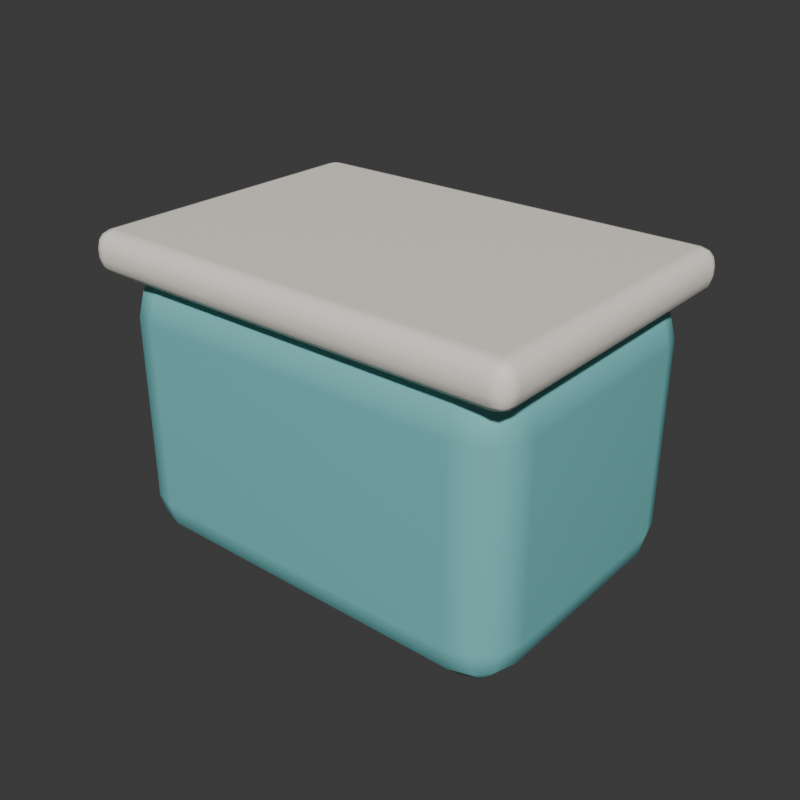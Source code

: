 # Source: ToyBox.blend  (saved by Blender 5.2.44; exported with 4.5.12 LTS)
import bpy
from mathutils import Matrix  # noqa: F401  (used for matrix-valued properties, if any)

bpy.ops.wm.read_factory_settings(use_empty=True)
scene = bpy.context.scene
scene.name = 'Scene'

# ---- collections
col_collection = bpy.data.collections.new('Collection'); scene.collection.children.link(col_collection)

# ---- materials (node trees are filled in below, after node groups)
mat_yy_teal_010 = bpy.data.materials.new('YY_teal.010')
mat_yy_teal_010.diffuse_color = (0.1922, 0.5608, 0.5686, 1.0)
mat_yy_cream_020 = bpy.data.materials.new('YY_cream.020')
mat_yy_cream_020.diffuse_color = (0.9569, 0.9059, 0.8039, 1.0)

# ---- material node trees
mat_yy_teal_010.use_nodes = True; mat_yy_teal_010.node_tree.nodes.clear()
_N = mat_yy_teal_010.node_tree.nodes; _L = mat_yy_teal_010.node_tree.links
n0 = _N.new('ShaderNodeBsdfPrincipled'); n0.name = 'Principled BSDF'; n0.location = (-200, 100)
n0.inputs[0].default_value = (0.1922, 0.5608, 0.5686, 1.0)
n0.inputs[2].default_value = 0.66
n0.inputs[10].default_value = 0.005
n1 = _N.new('ShaderNodeOutputMaterial'); n1.name = 'Material Output'; n1.location = (200, 100)
_L.new(n0.outputs[0], n1.inputs[0])
n1.is_active_output = True
mat_yy_cream_020.use_nodes = True; mat_yy_cream_020.node_tree.nodes.clear()
_N = mat_yy_cream_020.node_tree.nodes; _L = mat_yy_cream_020.node_tree.links
n0 = _N.new('ShaderNodeBsdfPrincipled'); n0.name = 'Principled BSDF'; n0.location = (-200, 100)
n0.inputs[0].default_value = (0.9569, 0.9059, 0.8039, 1.0)
n0.inputs[2].default_value = 0.66
n0.inputs[10].default_value = 0.005
n1 = _N.new('ShaderNodeOutputMaterial'); n1.name = 'Material Output'; n1.location = (200, 100)
_L.new(n0.outputs[0], n1.inputs[0])
n1.is_active_output = True

# ---- world
world_world = bpy.data.worlds.new('World'); scene.world = world_world
world_world.use_nodes = True; world_world.node_tree.nodes.clear()
_N = world_world.node_tree.nodes; _L = world_world.node_tree.links
n0 = _N.new('ShaderNodeOutputWorld'); n0.name = 'World Output'; n0.location = (200, 100)
n1 = _N.new('ShaderNodeBackground'); n1.name = 'Background'; n1.location = (-200, 100)
n1.inputs[0].default_value = (0.05088, 0.05088, 0.05088, 1.0)
_L.new(n1.outputs[0], n0.inputs[0])
n0.is_active_output = True
world_world.color = (0.3, 0.3, 0.3)
world_world.sun_shadow_jitter_overblur = 0.0

# ---- meshes
me_cube_142 = bpy.data.meshes.new('Cube.142')
me_cube_142.from_pydata([(-0.14, -0.085, -0.12), (-0.14, -0.125, -0.08), (-0.18, -0.085, -0.08), (-0.14, -0.105, -0.1147), (-0.16, -0.085, -0.1147), (-0.1591, -0.1041, -0.1095), (-0.16, -0.1197, -0.08), (-0.14, -0.1197, -0.09997), (-0.1591, -0.1145, -0.09913), (-0.1747, -0.085, -0.09997), (-0.1747, -0.105, -0.08), (-0.1695, -0.1041, -0.09913), (-0.14, -0.125, 0.08), (-0.14, -0.085, 0.12), (-0.18, -0.085, 0.08), (-0.14, -0.1197, 0.09997), (-0.16, -0.1197, 0.08), (-0.1591, -0.1145, 0.09913), (-0.16, -0.085, 0.1147), (-0.14, -0.105, 0.1147), (-0.1591, -0.1041, 0.1095), (-0.1747, -0.105, 0.08), (-0.1747, -0.085, 0.09997), (-0.1695, -0.1041, 0.09913), (-0.14, 0.085, -0.12), (-0.18, 0.085, -0.08), (-0.14, 0.125, -0.08), (-0.16, 0.085, -0.1147), (-0.14, 0.105, -0.1147), (-0.1591, 0.1041, -0.1095), (-0.1747, 0.105, -0.08), (-0.1747, 0.085, -0.09997), (-0.1695, 0.1041, -0.09913), (-0.14, 0.1197, -0.09997), (-0.16, 0.1197, -0.08), (-0.1591, 0.1145, -0.09913), (-0.14, 0.085, 0.12), (-0.14, 0.125, 0.08), (-0.18, 0.085, 0.08), (-0.14, 0.105, 0.1147), (-0.16, 0.085, 0.1147), (-0.1591, 0.1041, 0.1095), (-0.16, 0.1197, 0.08), (-0.14, 0.1197, 0.09997), (-0.1591, 0.1145, 0.09913), (-0.1747, 0.085, 0.09997), (-0.1747, 0.105, 0.08), (-0.1695, 0.1041, 0.09913), (0.14, -0.085, -0.12), (0.18, -0.085, -0.08), (0.14, -0.125, -0.08), (0.16, -0.085, -0.1147), (0.14, -0.105, -0.1147), (0.1591, -0.1041, -0.1095), (0.1747, -0.105, -0.08), (0.1747, -0.085, -0.09997), (0.1695, -0.1041, -0.09913), (0.14, -0.1197, -0.09997), (0.16, -0.1197, -0.08), (0.1591, -0.1145, -0.09913), (0.14, -0.085, 0.12), (0.14, -0.125, 0.08), (0.18, -0.085, 0.08), (0.14, -0.105, 0.1147), (0.16, -0.085, 0.1147), (0.1591, -0.1041, 0.1095), (0.16, -0.1197, 0.08), (0.14, -0.1197, 0.09997), (0.1591, -0.1145, 0.09913), (0.1747, -0.085, 0.09997), (0.1747, -0.105, 0.08), (0.1695, -0.1041, 0.09913), (0.14, 0.085, -0.12), (0.14, 0.125, -0.08), (0.18, 0.085, -0.08), (0.14, 0.105, -0.1147), (0.16, 0.085, -0.1147), (0.1591, 0.1041, -0.1095), (0.16, 0.1197, -0.08), (0.14, 0.1197, -0.09997), (0.1591, 0.1145, -0.09913), (0.1747, 0.085, -0.09997), (0.1747, 0.105, -0.08), (0.1695, 0.1041, -0.09913), (0.14, 0.085, 0.12), (0.18, 0.085, 0.08), (0.14, 0.125, 0.08), (0.16, 0.085, 0.1147), (0.14, 0.105, 0.1147), (0.1591, 0.1041, 0.1095), (0.1747, 0.105, 0.08), (0.1747, 0.085, 0.09997), (0.1695, 0.1041, 0.09913), (0.14, 0.1197, 0.09997), (0.16, 0.1197, 0.08), (0.1591, 0.1145, 0.09913)], [], [(0, 3, 5, 4), (3, 7, 8, 5), (1, 6, 8, 7), (6, 10, 11, 8), (2, 9, 11, 10), (9, 4, 5, 11), (5, 8, 11), (12, 15, 17, 16), (15, 19, 20, 17), (13, 18, 20, 19), (18, 22, 23, 20), (14, 21, 23, 22), (21, 16, 17, 23), (17, 20, 23), (24, 27, 29, 28), (27, 31, 32, 29), (25, 30, 32, 31), (30, 34, 35, 32), (26, 33, 35, 34), (33, 28, 29, 35), (29, 32, 35), (36, 39, 41, 40), (39, 43, 44, 41), (37, 42, 44, 43), (42, 46, 47, 44), (38, 45, 47, 46), (45, 40, 41, 47), (41, 44, 47), (48, 51, 53, 52), (51, 55, 56, 53), (49, 54, 56, 55), (54, 58, 59, 56), (50, 57, 59, 58), (57, 52, 53, 59), (53, 56, 59), (60, 63, 65, 64), (63, 67, 68, 65), (61, 66, 68, 67), (66, 70, 71, 68), (62, 69, 71, 70), (69, 64, 65, 71), (65, 68, 71), (72, 75, 77, 76), (75, 79, 80, 77), (73, 78, 80, 79), (78, 82, 83, 80), (74, 81, 83, 82), (81, 76, 77, 83), (77, 80, 83), (84, 87, 89, 88), (87, 91, 92, 89), (85, 90, 92, 91), (90, 94, 95, 92), (86, 93, 95, 94), (93, 88, 89, 95), (89, 92, 95), (24, 0, 4, 27), (27, 4, 9, 31), (31, 9, 2, 25), (1, 12, 16, 6), (6, 16, 21, 10), (10, 21, 14, 2), (13, 36, 40, 18), (18, 40, 45, 22), (22, 45, 38, 14), (37, 26, 34, 42), (42, 34, 30, 46), (46, 30, 25, 38), (72, 24, 28, 75), (75, 28, 33, 79), (79, 33, 26, 73), (36, 84, 88, 39), (39, 88, 93, 43), (43, 93, 86, 37), (85, 74, 82, 90), (90, 82, 78, 94), (94, 78, 73, 86), (48, 72, 76, 51), (51, 76, 81, 55), (55, 81, 74, 49), (84, 60, 64, 87), (87, 64, 69, 91), (91, 69, 62, 85), (61, 50, 58, 66), (66, 58, 54, 70), (70, 54, 49, 62), (0, 48, 52, 3), (3, 52, 57, 7), (7, 57, 50, 1), (60, 13, 19, 63), (63, 19, 15, 67), (67, 15, 12, 61), (24, 72, 48, 0), (2, 14, 38, 25), (50, 61, 12, 1), (84, 36, 13, 60), (26, 37, 86, 73), (74, 85, 62, 49)])
me_cube_142.polygons.foreach_set('use_smooth', [True] * 98)
_uv = me_cube_142.uv_layers.new(name='UVMap')
_uv.uv.foreach_set('vector', [0.1528, 0.71, 0.1528, 0.73, 0.1395, 0.7291, 0.1389, 0.71, 0.1528, 0.73, 0.1528, 0.75, 0.1395, 0.75, 0.1395, 0.7291, 0.4167, 0.9722, 0.4167, 1.0, 0.375, 0.9855, 0.375, 0.9722, 0.4167, 0.0, 0.4167, 0.02003, 0.375, 0.02087, 0.375, 0.0, 0.4167, 0.04, 0.375, 0.04, 0.375, 0.02087, 0.4167, 0.02003, 0.125, 0.71, 0.1389, 0.71, 0.1395, 0.7291, 0.125, 0.7291, 0.1395, 0.7291, 0.1395, 0.75, 0.125, 0.7291, 0.5833, 0.9722, 0.6041, 0.9722, 0.6033, 1.0, 0.5833, 1.0, 0.6041, 0.9722, 0.625, 0.9722, 0.625, 1.0, 0.6033, 1.0, 0.8472, 0.71, 0.875, 0.71, 0.875, 0.7291, 0.8472, 0.75, 0.625, 0.04, 0.6041, 0.04, 0.6033, 0.02087, 0.625, 0.02087, 0.5833, 0.04, 0.5833, 0.02003, 0.6033, 0.02087, 0.6041, 0.04, 0.5833, 0.02003, 0.5833, 0.0, 0.6033, 0.0, 0.6033, 0.02087, 0.6033, 0.0, 0.625, 0.02087, 0.6033, 0.02087, 0.1528, 0.54, 0.1389, 0.54, 0.1395, 0.5209, 0.1528, 0.52, 0.1389, 0.54, 0.125, 0.54, 0.125, 0.5209, 0.1395, 0.5209, 0.4167, 0.21, 0.4167, 0.23, 0.375, 0.2291, 0.375, 0.21, 0.4167, 0.23, 0.4167, 0.2639, 0.375, 0.2645, 0.375, 0.2291, 0.4167, 0.2778, 0.375, 0.2778, 0.375, 0.2645, 0.4167, 0.2639, 0.1528, 0.5, 0.1528, 0.52, 0.1395, 0.5209, 0.1395, 0.5, 0.1395, 0.5209, 0.125, 0.5209, 0.1395, 0.5, 0.8472, 0.54, 0.8472, 0.5, 0.875, 0.5209, 0.875, 0.54, 0.625, 0.2778, 0.6041, 0.2778, 0.6033, 0.2582, 0.625, 0.2361, 0.5833, 0.2778, 0.5833, 0.2639, 0.6033, 0.2582, 0.6041, 0.2778, 0.5833, 0.2639, 0.5833, 0.23, 0.6033, 0.2291, 0.6033, 0.2582, 0.5833, 0.21, 0.6041, 0.21, 0.6033, 0.2291, 0.5833, 0.23, 0.6041, 0.21, 0.625, 0.21, 0.625, 0.2361, 0.6033, 0.2291, 0.625, 0.2361, 0.6033, 0.2582, 0.6033, 0.2291, 0.3472, 0.71, 0.3611, 0.71, 0.3605, 0.7291, 0.3472, 0.73, 0.3611, 0.71, 0.3959, 0.71, 0.3895, 0.7291, 0.3605, 0.7291, 0.4167, 0.71, 0.4167, 0.73, 0.3895, 0.7291, 0.3959, 0.71, 0.4167, 0.73, 0.4167, 0.7639, 0.3678, 0.7572, 0.3895, 0.7291, 0.4167, 0.7778, 0.3611, 0.7639, 0.3678, 0.7572, 0.4167, 0.7639, 0.3611, 0.7639, 0.3472, 0.73, 0.3605, 0.7291, 0.3678, 0.7572, 0.3605, 0.7291, 0.3895, 0.7291, 0.3678, 0.7572, 0.6528, 0.71, 0.6389, 0.7639, 0.6322, 0.7572, 0.6389, 0.71, 0.6389, 0.7639, 0.6041, 0.7778, 0.6033, 0.7645, 0.6322, 0.7572, 0.5833, 0.7778, 0.5833, 0.7639, 0.6033, 0.7645, 0.6041, 0.7778, 0.5833, 0.7639, 0.5833, 0.73, 0.6033, 0.7362, 0.6033, 0.7645, 0.5833, 0.71, 0.6041, 0.71, 0.6033, 0.7362, 0.5833, 0.73, 0.6041, 0.71, 0.6389, 0.71, 0.6322, 0.7572, 0.6033, 0.7362, 0.6322, 0.7572, 0.6033, 0.7645, 0.6033, 0.7362, 0.3472, 0.54, 0.3472, 0.52, 0.3605, 0.5209, 0.3611, 0.54, 0.3472, 0.52, 0.3611, 0.4861, 0.3678, 0.4928, 0.3605, 0.5209, 0.4167, 0.4722, 0.4167, 0.4861, 0.3678, 0.4928, 0.3611, 0.4861, 0.4167, 0.4861, 0.4167, 0.52, 0.3895, 0.5209, 0.3678, 0.4928, 0.4167, 0.54, 0.3959, 0.54, 0.3895, 0.5209, 0.4167, 0.52, 0.3959, 0.54, 0.3611, 0.54, 0.3605, 0.5209, 0.3895, 0.5209, 0.3605, 0.5209, 0.3678, 0.4928, 0.3895, 0.5209, 0.6528, 0.54, 0.6389, 0.54, 0.6322, 0.4928, 0.6389, 0.4861, 0.6389, 0.54, 0.6041, 0.54, 0.6033, 0.5138, 0.6322, 0.4928, 0.5833, 0.54, 0.5833, 0.52, 0.6033, 0.5138, 0.6041, 0.54, 0.5833, 0.52, 0.5833, 0.4861, 0.6033, 0.4855, 0.6033, 0.5138, 0.5833, 0.4722, 0.6041, 0.4722, 0.6033, 0.4855, 0.5833, 0.4861, 0.6041, 0.4722, 0.6389, 0.4861, 0.6322, 0.4928, 0.6033, 0.4855, 0.6322, 0.4928, 0.6033, 0.5138, 0.6033, 0.4855, 0.1528, 0.54, 0.1528, 0.71, 0.1389, 0.71, 0.1389, 0.54, 0.1389, 0.54, 0.1389, 0.71, 0.125, 0.71, 0.125, 0.54, 0.375, 0.21, 0.375, 0.04, 0.4167, 0.04, 0.4167, 0.21, 0.4167, 0.9722, 0.5833, 0.9722, 0.5833, 1.0, 0.4167, 1.0, 0.4167, 0.0, 0.5833, 0.0, 0.5833, 0.02003, 0.4167, 0.02003, 0.4167, 0.02003, 0.5833, 0.02003, 0.5833, 0.04, 0.4167, 0.04, 0.8472, 0.71, 0.8472, 0.54, 0.875, 0.54, 0.875, 0.71, 0.625, 0.04, 0.625, 0.21, 0.6041, 0.21, 0.6041, 0.04, 0.6041, 0.04, 0.6041, 0.21, 0.5833, 0.21, 0.5833, 0.04, 0.5833, 0.2778, 0.4167, 0.2778, 0.4167, 0.2639, 0.5833, 0.2639, 0.5833, 0.2639, 0.4167, 0.2639, 0.4167, 0.23, 0.5833, 0.23, 0.5833, 0.23, 0.4167, 0.23, 0.4167, 0.21, 0.5833, 0.21, 0.3472, 0.54, 0.1528, 0.54, 0.1528, 0.52, 0.3472, 0.52, 0.3472, 0.52, 0.1528, 0.52, 0.1528, 0.5, 0.3611, 0.4861, 0.3611, 0.4861, 0.375, 0.2778, 0.4167, 0.2778, 0.4167, 0.4722, 0.8472, 0.54, 0.6528, 0.54, 0.6389, 0.4861, 0.8472, 0.5, 0.625, 0.2778, 0.6389, 0.4861, 0.6041, 0.4722, 0.6041, 0.2778, 0.6041, 0.2778, 0.6041, 0.4722, 0.5833, 0.4722, 0.5833, 0.2778, 0.5833, 0.54, 0.4167, 0.54, 0.4167, 0.52, 0.5833, 0.52, 0.5833, 0.52, 0.4167, 0.52, 0.4167, 0.4861, 0.5833, 0.4861, 0.5833, 0.4861, 0.4167, 0.4861, 0.4167, 0.4722, 0.5833, 0.4722, 0.3472, 0.71, 0.3472, 0.54, 0.3611, 0.54, 0.3611, 0.71, 0.3611, 0.71, 0.3611, 0.54, 0.3959, 0.54, 0.3959, 0.71, 0.3959, 0.71, 0.3959, 0.54, 0.4167, 0.54, 0.4167, 0.71, 0.6528, 0.54, 0.6528, 0.71, 0.6389, 0.71, 0.6389, 0.54, 0.6389, 0.54, 0.6389, 0.71, 0.6041, 0.71, 0.6041, 0.54, 0.6041, 0.54, 0.6041, 0.71, 0.5833, 0.71, 0.5833, 0.54, 0.5833, 0.7778, 0.4167, 0.7778, 0.4167, 0.7639, 0.5833, 0.7639, 0.5833, 0.7639, 0.4167, 0.7639, 0.4167, 0.73, 0.5833, 0.73, 0.5833, 0.73, 0.4167, 0.73, 0.4167, 0.71, 0.5833, 0.71, 0.1528, 0.71, 0.3472, 0.71, 0.3472, 0.73, 0.1528, 0.73, 0.1528, 0.73, 0.3472, 0.73, 0.3611, 0.7639, 0.1528, 0.75, 0.375, 0.9722, 0.3611, 0.7639, 0.4167, 0.7778, 0.4167, 0.9722, 0.6528, 0.71, 0.8472, 0.71, 0.8472, 0.75, 0.6389, 0.7639, 0.6389, 0.7639, 0.625, 0.9722, 0.6041, 0.9722, 0.6041, 0.7778, 0.6041, 0.7778, 0.6041, 0.9722, 0.5833, 0.9722, 0.5833, 0.7778, 0.1528, 0.54, 0.3472, 0.54, 0.3472, 0.71, 0.1528, 0.71, 0.4167, 0.04, 0.5833, 0.04, 0.5833, 0.21, 0.4167, 0.21, 0.4167, 0.7778, 0.5833, 0.7778, 0.5833, 0.9722, 0.4167, 0.9722, 0.6528, 0.54, 0.8472, 0.54, 0.8472, 0.71, 0.6528, 0.71, 0.4167, 0.2778, 0.5833, 0.2778, 0.5833, 0.4722, 0.4167, 0.4722, 0.4167, 0.54, 0.5833, 0.54, 0.5833, 0.71, 0.4167, 0.71])
me_cube_142.materials.append(mat_yy_teal_010)
me_cube_142.update()
me_cube_143 = bpy.data.meshes.new('Cube.143')
me_cube_143.from_pydata([(-0.176, -0.121, -0.0175), (-0.176, -0.135, -0.0035), (-0.19, -0.121, -0.0035), (-0.176, -0.128, -0.01563), (-0.183, -0.121, -0.01563), (-0.1827, -0.1277, -0.01381), (-0.183, -0.1331, -0.0035), (-0.176, -0.1331, -0.01049), (-0.1827, -0.1313, -0.01019), (-0.1881, -0.121, -0.01049), (-0.1881, -0.128, -0.0035), (-0.1863, -0.1277, -0.01019), (-0.176, -0.135, 0.0035), (-0.176, -0.121, 0.0175), (-0.19, -0.121, 0.0035), (-0.176, -0.1331, 0.01049), (-0.183, -0.1331, 0.0035), (-0.1827, -0.1313, 0.01019), (-0.183, -0.121, 0.01563), (-0.176, -0.128, 0.01563), (-0.1827, -0.1277, 0.01381), (-0.1881, -0.128, 0.0035), (-0.1881, -0.121, 0.01049), (-0.1863, -0.1277, 0.01019), (-0.176, 0.121, -0.0175), (-0.19, 0.121, -0.0035), (-0.176, 0.135, -0.0035), (-0.183, 0.121, -0.01563), (-0.176, 0.128, -0.01563), (-0.1827, 0.1277, -0.01381), (-0.1881, 0.128, -0.0035), (-0.1881, 0.121, -0.01049), (-0.1863, 0.1277, -0.01019), (-0.176, 0.1331, -0.01049), (-0.183, 0.1331, -0.0035), (-0.1827, 0.1313, -0.01019), (-0.176, 0.121, 0.0175), (-0.176, 0.135, 0.0035), (-0.19, 0.121, 0.0035), (-0.176, 0.128, 0.01563), (-0.183, 0.121, 0.01563), (-0.1827, 0.1277, 0.01381), (-0.183, 0.1331, 0.0035), (-0.176, 0.1331, 0.01049), (-0.1827, 0.1313, 0.01019), (-0.1881, 0.121, 0.01049), (-0.1881, 0.128, 0.0035), (-0.1863, 0.1277, 0.01019), (0.176, -0.121, -0.0175), (0.19, -0.121, -0.0035), (0.176, -0.135, -0.0035), (0.183, -0.121, -0.01563), (0.176, -0.128, -0.01563), (0.1827, -0.1277, -0.01381), (0.1881, -0.128, -0.0035), (0.1881, -0.121, -0.01049), (0.1863, -0.1277, -0.01019), (0.176, -0.1331, -0.01049), (0.183, -0.1331, -0.0035), (0.1827, -0.1313, -0.01019), (0.176, -0.121, 0.0175), (0.176, -0.135, 0.0035), (0.19, -0.121, 0.0035), (0.176, -0.128, 0.01563), (0.183, -0.121, 0.01563), (0.1827, -0.1277, 0.01381), (0.183, -0.1331, 0.0035), (0.176, -0.1331, 0.01049), (0.1827, -0.1313, 0.01019), (0.1881, -0.121, 0.01049), (0.1881, -0.128, 0.0035), (0.1863, -0.1277, 0.01019), (0.176, 0.121, -0.0175), (0.176, 0.135, -0.0035), (0.19, 0.121, -0.0035), (0.176, 0.128, -0.01563), (0.183, 0.121, -0.01563), (0.1827, 0.1277, -0.01381), (0.183, 0.1331, -0.0035), (0.176, 0.1331, -0.01049), (0.1827, 0.1313, -0.01019), (0.1881, 0.121, -0.01049), (0.1881, 0.128, -0.0035), (0.1863, 0.1277, -0.01019), (0.176, 0.121, 0.0175), (0.19, 0.121, 0.0035), (0.176, 0.135, 0.0035), (0.183, 0.121, 0.01563), (0.176, 0.128, 0.01563), (0.1827, 0.1277, 0.01381), (0.1881, 0.128, 0.0035), (0.1881, 0.121, 0.01049), (0.1863, 0.1277, 0.01019), (0.176, 0.1331, 0.01049), (0.183, 0.1331, 0.0035), (0.1827, 0.1313, 0.01019)], [], [(0, 3, 5, 4), (3, 7, 8, 5), (1, 6, 8, 7), (6, 10, 11, 8), (2, 9, 11, 10), (9, 4, 5, 11), (5, 8, 11), (12, 15, 17, 16), (15, 19, 20, 17), (13, 18, 20, 19), (18, 22, 23, 20), (14, 21, 23, 22), (21, 16, 17, 23), (17, 20, 23), (24, 27, 29, 28), (27, 31, 32, 29), (25, 30, 32, 31), (30, 34, 35, 32), (26, 33, 35, 34), (33, 28, 29, 35), (29, 32, 35), (36, 39, 41, 40), (39, 43, 44, 41), (37, 42, 44, 43), (42, 46, 47, 44), (38, 45, 47, 46), (45, 40, 41, 47), (41, 44, 47), (48, 51, 53, 52), (51, 55, 56, 53), (49, 54, 56, 55), (54, 58, 59, 56), (50, 57, 59, 58), (57, 52, 53, 59), (53, 56, 59), (60, 63, 65, 64), (63, 67, 68, 65), (61, 66, 68, 67), (66, 70, 71, 68), (62, 69, 71, 70), (69, 64, 65, 71), (65, 68, 71), (72, 75, 77, 76), (75, 79, 80, 77), (73, 78, 80, 79), (78, 82, 83, 80), (74, 81, 83, 82), (81, 76, 77, 83), (77, 80, 83), (84, 87, 89, 88), (87, 91, 92, 89), (85, 90, 92, 91), (90, 94, 95, 92), (86, 93, 95, 94), (93, 88, 89, 95), (89, 92, 95), (24, 0, 4, 27), (27, 4, 9, 31), (31, 9, 2, 25), (1, 12, 16, 6), (6, 16, 21, 10), (10, 21, 14, 2), (13, 36, 40, 18), (18, 40, 45, 22), (22, 45, 38, 14), (37, 26, 34, 42), (42, 34, 30, 46), (46, 30, 25, 38), (72, 24, 28, 75), (75, 28, 33, 79), (79, 33, 26, 73), (36, 84, 88, 39), (39, 88, 93, 43), (43, 93, 86, 37), (85, 74, 82, 90), (90, 82, 78, 94), (94, 78, 73, 86), (48, 72, 76, 51), (51, 76, 81, 55), (55, 81, 74, 49), (84, 60, 64, 87), (87, 64, 69, 91), (91, 69, 62, 85), (61, 50, 58, 66), (66, 58, 54, 70), (70, 54, 49, 62), (0, 48, 52, 3), (3, 52, 57, 7), (7, 57, 50, 1), (60, 13, 19, 63), (63, 19, 15, 67), (67, 15, 12, 61), (24, 72, 48, 0), (2, 14, 38, 25), (50, 61, 12, 1), (84, 36, 13, 60), (26, 37, 86, 73), (74, 85, 62, 49)])
me_cube_143.polygons.foreach_set('use_smooth', [True] * 98)
_uv = me_cube_143.uv_layers.new(name='UVMap')
_uv.uv.foreach_set('vector', [0.1342, 0.737, 0.1342, 0.7435, 0.1298, 0.7432, 0.1296, 0.737, 0.1342, 0.7435, 0.1342, 0.75, 0.1298, 0.75, 0.1298, 0.7432, 0.475, 0.9908, 0.475, 1.0, 0.375, 0.9952, 0.375, 0.9908, 0.475, 0.0, 0.475, 0.00649, 0.375, 0.006764, 0.375, 0.0, 0.475, 0.01296, 0.375, 0.01296, 0.375, 0.006764, 0.475, 0.00649, 0.125, 0.737, 0.1296, 0.737, 0.1298, 0.7432, 0.125, 0.7432, 0.1298, 0.7432, 0.1298, 0.75, 0.125, 0.7432, 0.525, 0.9908, 0.5749, 0.9908, 0.5728, 0.9952, 0.525, 1.0, 0.5749, 0.9908, 0.625, 0.9908, 0.625, 0.9952, 0.5728, 0.9952, 0.8658, 0.737, 0.875, 0.737, 0.8702, 0.75, 0.8658, 0.75, 0.625, 0.01296, 0.5749, 0.01296, 0.5728, 0.006764, 0.625, 0.0, 0.525, 0.01296, 0.525, 0.00649, 0.5728, 0.006764, 0.5749, 0.01296, 0.525, 0.00649, 0.525, 0.0, 0.5728, 0.003414, 0.5728, 0.006764, 0.5728, 0.9952, 0.625, 0.9952, 0.5728, 0.9976, 0.1342, 0.513, 0.1296, 0.513, 0.1298, 0.5068, 0.1342, 0.5065, 0.1296, 0.513, 0.125, 0.513, 0.125, 0.5068, 0.1298, 0.5068, 0.475, 0.237, 0.475, 0.2435, 0.375, 0.2432, 0.375, 0.237, 0.475, 0.2435, 0.475, 0.2546, 0.375, 0.2548, 0.375, 0.2432, 0.475, 0.2592, 0.375, 0.2592, 0.375, 0.2548, 0.475, 0.2546, 0.1342, 0.5, 0.1342, 0.5065, 0.1298, 0.5068, 0.1298, 0.5, 0.1298, 0.5068, 0.125, 0.5068, 0.1298, 0.5, 0.8658, 0.513, 0.8658, 0.5, 0.8702, 0.5, 0.875, 0.513, 0.625, 0.2592, 0.5749, 0.2592, 0.5728, 0.2548, 0.625, 0.2532, 0.525, 0.2592, 0.525, 0.2546, 0.5728, 0.2548, 0.5749, 0.2592, 0.525, 0.2546, 0.525, 0.2435, 0.5728, 0.2455, 0.5728, 0.2548, 0.525, 0.237, 0.5749, 0.237, 0.5728, 0.2455, 0.525, 0.2435, 0.5749, 0.237, 0.625, 0.237, 0.625, 0.2532, 0.5728, 0.2455, 0.625, 0.2532, 0.5728, 0.2548, 0.5728, 0.2455, 0.3658, 0.737, 0.3704, 0.737, 0.3702, 0.7432, 0.3658, 0.7435, 0.3704, 0.737, 0.4251, 0.737, 0.4135, 0.7432, 0.3702, 0.7432, 0.475, 0.737, 0.475, 0.7435, 0.4135, 0.7432, 0.4251, 0.737, 0.475, 0.7435, 0.475, 0.7546, 0.3726, 0.7524, 0.4135, 0.7432, 0.475, 0.7592, 0.3704, 0.7546, 0.3726, 0.7524, 0.475, 0.7546, 0.3704, 0.7546, 0.3658, 0.7435, 0.3702, 0.7432, 0.3726, 0.7524, 0.3702, 0.7432, 0.4135, 0.7432, 0.3726, 0.7524, 0.6342, 0.737, 0.6296, 0.7546, 0.6274, 0.7524, 0.6296, 0.737, 0.6296, 0.7546, 0.5749, 0.7592, 0.5728, 0.7548, 0.6274, 0.7524, 0.525, 0.7592, 0.525, 0.7546, 0.5728, 0.7548, 0.5749, 0.7592, 0.525, 0.7546, 0.525, 0.7435, 0.5728, 0.7455, 0.5728, 0.7548, 0.525, 0.737, 0.5749, 0.737, 0.5728, 0.7455, 0.525, 0.7435, 0.5749, 0.737, 0.6296, 0.737, 0.6274, 0.7524, 0.5728, 0.7455, 0.6274, 0.7524, 0.5728, 0.7548, 0.5728, 0.7455, 0.3658, 0.513, 0.3658, 0.5065, 0.3702, 0.5068, 0.3704, 0.513, 0.3658, 0.5065, 0.3704, 0.4954, 0.3726, 0.4976, 0.3702, 0.5068, 0.475, 0.4908, 0.475, 0.4954, 0.3726, 0.4976, 0.3704, 0.4954, 0.475, 0.4954, 0.475, 0.5065, 0.4135, 0.5068, 0.3726, 0.4976, 0.475, 0.513, 0.4251, 0.513, 0.4135, 0.5068, 0.475, 0.5065, 0.4251, 0.513, 0.3704, 0.513, 0.3702, 0.5068, 0.4135, 0.5068, 0.3702, 0.5068, 0.3726, 0.4976, 0.4135, 0.5068, 0.6342, 0.513, 0.6296, 0.513, 0.6142, 0.5039, 0.6296, 0.4954, 0.6296, 0.513, 0.5749, 0.513, 0.5728, 0.5068, 0.6142, 0.5039, 0.525, 0.513, 0.525, 0.5065, 0.5728, 0.5068, 0.5749, 0.513, 0.525, 0.5065, 0.525, 0.4954, 0.5728, 0.4972, 0.5728, 0.5068, 0.525, 0.4908, 0.5749, 0.4908, 0.5728, 0.4972, 0.525, 0.4954, 0.5749, 0.4908, 0.6296, 0.4954, 0.6142, 0.5039, 0.5728, 0.4972, 0.6142, 0.5039, 0.5728, 0.5068, 0.5728, 0.4972, 0.1342, 0.513, 0.1342, 0.737, 0.1296, 0.737, 0.1296, 0.513, 0.1296, 0.513, 0.1296, 0.737, 0.125, 0.737, 0.125, 0.513, 0.375, 0.237, 0.375, 0.01296, 0.475, 0.01296, 0.475, 0.237, 0.475, 0.9908, 0.525, 0.9908, 0.525, 1.0, 0.475, 1.0, 0.475, 0.0, 0.525, 0.0, 0.525, 0.00649, 0.475, 0.00649, 0.475, 0.00649, 0.525, 0.00649, 0.525, 0.01296, 0.475, 0.01296, 0.8658, 0.737, 0.8658, 0.513, 0.875, 0.513, 0.875, 0.737, 0.625, 0.01296, 0.625, 0.237, 0.5749, 0.237, 0.5749, 0.01296, 0.5749, 0.01296, 0.5749, 0.237, 0.525, 0.237, 0.525, 0.01296, 0.525, 0.2592, 0.475, 0.2592, 0.475, 0.2546, 0.525, 0.2546, 0.525, 0.2546, 0.475, 0.2546, 0.475, 0.2435, 0.525, 0.2435, 0.525, 0.2435, 0.475, 0.2435, 0.475, 0.237, 0.525, 0.237, 0.3658, 0.513, 0.1342, 0.513, 0.1342, 0.5065, 0.3658, 0.5065, 0.3658, 0.5065, 0.1342, 0.5065, 0.1342, 0.5, 0.3704, 0.4954, 0.3704, 0.4954, 0.375, 0.2592, 0.475, 0.2592, 0.475, 0.4908, 0.8658, 0.513, 0.6342, 0.513, 0.6296, 0.4954, 0.8658, 0.5, 0.625, 0.2592, 0.6296, 0.4954, 0.5749, 0.4908, 0.5749, 0.2592, 0.5749, 0.2592, 0.5749, 0.4908, 0.525, 0.4908, 0.525, 0.2592, 0.525, 0.513, 0.475, 0.513, 0.475, 0.5065, 0.525, 0.5065, 0.525, 0.5065, 0.475, 0.5065, 0.475, 0.4954, 0.525, 0.4954, 0.525, 0.4954, 0.475, 0.4954, 0.475, 0.4908, 0.525, 0.4908, 0.3658, 0.737, 0.3658, 0.513, 0.3704, 0.513, 0.3704, 0.737, 0.3704, 0.737, 0.3704, 0.513, 0.4251, 0.513, 0.4251, 0.737, 0.4251, 0.737, 0.4251, 0.513, 0.475, 0.513, 0.475, 0.737, 0.6342, 0.513, 0.6342, 0.737, 0.6296, 0.737, 0.6296, 0.513, 0.6296, 0.513, 0.6296, 0.737, 0.5749, 0.737, 0.5749, 0.513, 0.5749, 0.513, 0.5749, 0.737, 0.525, 0.737, 0.525, 0.513, 0.525, 0.7592, 0.475, 0.7592, 0.475, 0.7546, 0.525, 0.7546, 0.525, 0.7546, 0.475, 0.7546, 0.475, 0.7435, 0.525, 0.7435, 0.525, 0.7435, 0.475, 0.7435, 0.475, 0.737, 0.525, 0.737, 0.1342, 0.737, 0.3658, 0.737, 0.3658, 0.7435, 0.1342, 0.7435, 0.1342, 0.7435, 0.3658, 0.7435, 0.3704, 0.7546, 0.1342, 0.75, 0.375, 0.9908, 0.3704, 0.7546, 0.475, 0.7592, 0.475, 0.9908, 0.6342, 0.737, 0.8658, 0.737, 0.8658, 0.75, 0.6296, 0.7546, 0.6296, 0.7546, 0.625, 0.9908, 0.5749, 0.9908, 0.5749, 0.7592, 0.5749, 0.7592, 0.5749, 0.9908, 0.525, 0.9908, 0.525, 0.7592, 0.1342, 0.513, 0.3658, 0.513, 0.3658, 0.737, 0.1342, 0.737, 0.475, 0.01296, 0.525, 0.01296, 0.525, 0.237, 0.475, 0.237, 0.475, 0.7592, 0.525, 0.7592, 0.525, 0.9908, 0.475, 0.9908, 0.6342, 0.513, 0.8658, 0.513, 0.8658, 0.737, 0.6342, 0.737, 0.475, 0.2592, 0.525, 0.2592, 0.525, 0.4908, 0.475, 0.4908, 0.475, 0.513, 0.525, 0.513, 0.525, 0.737, 0.475, 0.737])
me_cube_143.materials.append(mat_yy_cream_020)
me_cube_143.update()

# ---- objects
ob_toybox = bpy.data.objects.new('ToyBox', me_cube_142)
ob_lid = bpy.data.objects.new('Lid', me_cube_143)

# ---- transforms, parenting, visibility, modifiers, constraints
ob_toybox.location = (0.0, 0.0, 0.12)
_m = ob_toybox.modifiers.new('Weighted soft normals', 'WEIGHTED_NORMAL')
ob_lid.location = (0.0, 0.0, 0.25)
_m = ob_lid.modifiers.new('Weighted soft normals', 'WEIGHTED_NORMAL')

# ---- collection membership
col_collection.objects.link(ob_toybox)
col_collection.objects.link(ob_lid)

# ---- scene / render settings (as saved in the file)
scene.frame_start = 1; scene.frame_end = 250; scene.frame_set(1)
scene.render.engine = 'CYCLES'
scene.render.resolution_x = 384
scene.render.resolution_y = 384
scene.render.film_transparent = True
scene.render.bake_bias = 0.0
scene.render.bake_samples = 0
scene.render.compositor_device = 'GPU'
scene.cycles.samples = 20
scene.eevee.use_volume_custom_range = False
scene.eevee.fast_gi_thickness_near = 0.1
scene.eevee.fast_gi_thickness_far = 0.0
scene.eevee.ray_tracing_options.screen_trace_thickness = 0.1
bpy.context.view_layer.update()

# ---- added for rendering (the .blend has no active camera and no usable light): camera, sun
cam_auto = bpy.data.cameras.new('AutoCamera')
cam_auto.lens = 50.0
cam_auto.sensor_width = 36.0
cam_auto.clip_end = 1000.0
ob_auto_camera = bpy.data.objects.new('AutoCamera', cam_auto)
scene.collection.objects.link(ob_auto_camera)
ob_auto_camera.location = (0.497265, -0.596718, 0.531562)
ob_auto_camera.rotation_euler = (1.09748, -7.21219e-08, 0.694738)
scene.camera = ob_auto_camera
light_auto_sun = bpy.data.lights.new('AutoSun', 'SUN')
light_auto_sun.energy = 3.0
light_auto_sun.angle = 0.0523599
ob_auto_sun = bpy.data.objects.new('AutoSun', light_auto_sun)
scene.collection.objects.link(ob_auto_sun)
ob_auto_sun.rotation_euler = (0.872665, 0.174533, 0.523599)
bpy.context.view_layer.update()
